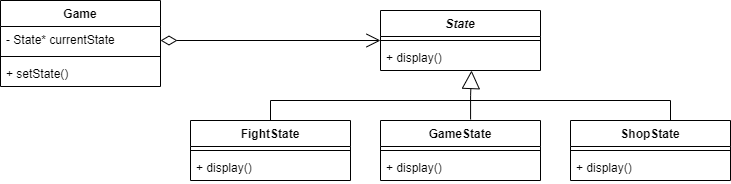

The diagram above was exported from draw.io. Its source (the exported page's mxGraphModel, read from the mxfile embedded in the PNG):
<mxGraphModel dx="1585" dy="588" grid="1" gridSize="10" guides="1" tooltips="1" connect="1" arrows="1" fold="1" page="0" pageScale="1" pageWidth="850" pageHeight="1100" math="0" shadow="0">
  <root>
    <mxCell id="0" />
    <mxCell id="1" parent="0" />
    <mxCell id="ajisTIr--1e2QDGP5crz-1" value="State" style="swimlane;fontStyle=3;align=center;verticalAlign=top;childLayout=stackLayout;horizontal=1;startSize=26;horizontalStack=0;resizeParent=1;resizeParentMax=0;resizeLast=0;collapsible=1;marginBottom=0;" vertex="1" parent="1">
      <mxGeometry x="350" y="80" width="160" height="60" as="geometry" />
    </mxCell>
    <mxCell id="ajisTIr--1e2QDGP5crz-3" value="" style="line;strokeWidth=1;fillColor=none;align=left;verticalAlign=middle;spacingTop=-1;spacingLeft=3;spacingRight=3;rotatable=0;labelPosition=right;points=[];portConstraint=eastwest;" vertex="1" parent="ajisTIr--1e2QDGP5crz-1">
      <mxGeometry y="26" width="160" height="8" as="geometry" />
    </mxCell>
    <mxCell id="ajisTIr--1e2QDGP5crz-4" value="+ display()" style="text;strokeColor=none;fillColor=none;align=left;verticalAlign=top;spacingLeft=4;spacingRight=4;overflow=hidden;rotatable=0;points=[[0,0.5],[1,0.5]];portConstraint=eastwest;" vertex="1" parent="ajisTIr--1e2QDGP5crz-1">
      <mxGeometry y="34" width="160" height="26" as="geometry" />
    </mxCell>
    <mxCell id="ajisTIr--1e2QDGP5crz-5" value="FightState&#10;" style="swimlane;fontStyle=1;align=center;verticalAlign=top;childLayout=stackLayout;horizontal=1;startSize=26;horizontalStack=0;resizeParent=1;resizeParentMax=0;resizeLast=0;collapsible=1;marginBottom=0;" vertex="1" parent="1">
      <mxGeometry x="160" y="190" width="160" height="60" as="geometry" />
    </mxCell>
    <mxCell id="ajisTIr--1e2QDGP5crz-6" value="" style="line;strokeWidth=1;fillColor=none;align=left;verticalAlign=middle;spacingTop=-1;spacingLeft=3;spacingRight=3;rotatable=0;labelPosition=right;points=[];portConstraint=eastwest;" vertex="1" parent="ajisTIr--1e2QDGP5crz-5">
      <mxGeometry y="26" width="160" height="8" as="geometry" />
    </mxCell>
    <mxCell id="ajisTIr--1e2QDGP5crz-7" value="+ display()" style="text;strokeColor=none;fillColor=none;align=left;verticalAlign=top;spacingLeft=4;spacingRight=4;overflow=hidden;rotatable=0;points=[[0,0.5],[1,0.5]];portConstraint=eastwest;" vertex="1" parent="ajisTIr--1e2QDGP5crz-5">
      <mxGeometry y="34" width="160" height="26" as="geometry" />
    </mxCell>
    <mxCell id="ajisTIr--1e2QDGP5crz-8" value="GameState" style="swimlane;fontStyle=1;align=center;verticalAlign=top;childLayout=stackLayout;horizontal=1;startSize=26;horizontalStack=0;resizeParent=1;resizeParentMax=0;resizeLast=0;collapsible=1;marginBottom=0;" vertex="1" parent="1">
      <mxGeometry x="350" y="190" width="160" height="60" as="geometry" />
    </mxCell>
    <mxCell id="ajisTIr--1e2QDGP5crz-9" value="" style="line;strokeWidth=1;fillColor=none;align=left;verticalAlign=middle;spacingTop=-1;spacingLeft=3;spacingRight=3;rotatable=0;labelPosition=right;points=[];portConstraint=eastwest;" vertex="1" parent="ajisTIr--1e2QDGP5crz-8">
      <mxGeometry y="26" width="160" height="8" as="geometry" />
    </mxCell>
    <mxCell id="ajisTIr--1e2QDGP5crz-10" value="+ display()" style="text;strokeColor=none;fillColor=none;align=left;verticalAlign=top;spacingLeft=4;spacingRight=4;overflow=hidden;rotatable=0;points=[[0,0.5],[1,0.5]];portConstraint=eastwest;" vertex="1" parent="ajisTIr--1e2QDGP5crz-8">
      <mxGeometry y="34" width="160" height="26" as="geometry" />
    </mxCell>
    <mxCell id="ajisTIr--1e2QDGP5crz-11" value="ShopState" style="swimlane;fontStyle=1;align=center;verticalAlign=top;childLayout=stackLayout;horizontal=1;startSize=26;horizontalStack=0;resizeParent=1;resizeParentMax=0;resizeLast=0;collapsible=1;marginBottom=0;" vertex="1" parent="1">
      <mxGeometry x="540" y="190" width="160" height="60" as="geometry" />
    </mxCell>
    <mxCell id="ajisTIr--1e2QDGP5crz-12" value="" style="line;strokeWidth=1;fillColor=none;align=left;verticalAlign=middle;spacingTop=-1;spacingLeft=3;spacingRight=3;rotatable=0;labelPosition=right;points=[];portConstraint=eastwest;" vertex="1" parent="ajisTIr--1e2QDGP5crz-11">
      <mxGeometry y="26" width="160" height="8" as="geometry" />
    </mxCell>
    <mxCell id="ajisTIr--1e2QDGP5crz-13" value="+ display()" style="text;strokeColor=none;fillColor=none;align=left;verticalAlign=top;spacingLeft=4;spacingRight=4;overflow=hidden;rotatable=0;points=[[0,0.5],[1,0.5]];portConstraint=eastwest;" vertex="1" parent="ajisTIr--1e2QDGP5crz-11">
      <mxGeometry y="34" width="160" height="26" as="geometry" />
    </mxCell>
    <mxCell id="ajisTIr--1e2QDGP5crz-14" value="" style="endArrow=none;html=1;rounded=0;edgeStyle=orthogonalEdgeStyle;" edge="1" parent="1">
      <mxGeometry width="50" height="50" relative="1" as="geometry">
        <mxPoint x="240" y="190" as="sourcePoint" />
        <mxPoint x="640" y="170" as="targetPoint" />
        <Array as="points">
          <mxPoint x="240" y="190" />
          <mxPoint x="240" y="170" />
        </Array>
      </mxGeometry>
    </mxCell>
    <mxCell id="ajisTIr--1e2QDGP5crz-15" value="" style="endArrow=none;html=1;rounded=0;edgeStyle=orthogonalEdgeStyle;" edge="1" parent="1">
      <mxGeometry width="50" height="50" relative="1" as="geometry">
        <mxPoint x="640" y="190" as="sourcePoint" />
        <mxPoint x="640" y="170" as="targetPoint" />
      </mxGeometry>
    </mxCell>
    <mxCell id="ajisTIr--1e2QDGP5crz-16" value="" style="endArrow=block;endSize=16;endFill=0;html=1;rounded=0;edgeStyle=orthogonalEdgeStyle;entryX=0.569;entryY=1;entryDx=0;entryDy=0;entryPerimeter=0;exitX=0.563;exitY=-0.017;exitDx=0;exitDy=0;exitPerimeter=0;" edge="1" parent="1" source="ajisTIr--1e2QDGP5crz-8" target="ajisTIr--1e2QDGP5crz-4">
      <mxGeometry x="1" y="-300" width="160" relative="1" as="geometry">
        <mxPoint x="420" y="190" as="sourcePoint" />
        <mxPoint x="580" y="190" as="targetPoint" />
        <mxPoint x="-1" y="-30" as="offset" />
      </mxGeometry>
    </mxCell>
    <mxCell id="ajisTIr--1e2QDGP5crz-17" value="Game" style="swimlane;fontStyle=1;align=center;verticalAlign=top;childLayout=stackLayout;horizontal=1;startSize=26;horizontalStack=0;resizeParent=1;resizeParentMax=0;resizeLast=0;collapsible=1;marginBottom=0;" vertex="1" parent="1">
      <mxGeometry x="-30" y="70" width="160" height="86" as="geometry" />
    </mxCell>
    <mxCell id="ajisTIr--1e2QDGP5crz-18" value="- State* currentState" style="text;strokeColor=none;fillColor=none;align=left;verticalAlign=top;spacingLeft=4;spacingRight=4;overflow=hidden;rotatable=0;points=[[0,0.5],[1,0.5]];portConstraint=eastwest;" vertex="1" parent="ajisTIr--1e2QDGP5crz-17">
      <mxGeometry y="26" width="160" height="26" as="geometry" />
    </mxCell>
    <mxCell id="ajisTIr--1e2QDGP5crz-19" value="" style="line;strokeWidth=1;fillColor=none;align=left;verticalAlign=middle;spacingTop=-1;spacingLeft=3;spacingRight=3;rotatable=0;labelPosition=right;points=[];portConstraint=eastwest;" vertex="1" parent="ajisTIr--1e2QDGP5crz-17">
      <mxGeometry y="52" width="160" height="8" as="geometry" />
    </mxCell>
    <mxCell id="ajisTIr--1e2QDGP5crz-20" value="+ setState()" style="text;strokeColor=none;fillColor=none;align=left;verticalAlign=top;spacingLeft=4;spacingRight=4;overflow=hidden;rotatable=0;points=[[0,0.5],[1,0.5]];portConstraint=eastwest;" vertex="1" parent="ajisTIr--1e2QDGP5crz-17">
      <mxGeometry y="60" width="160" height="26" as="geometry" />
    </mxCell>
    <mxCell id="ajisTIr--1e2QDGP5crz-21" value="" style="endArrow=open;html=1;endSize=12;startArrow=diamondThin;startSize=14;startFill=0;edgeStyle=orthogonalEdgeStyle;align=left;verticalAlign=bottom;rounded=0;entryX=0;entryY=0.5;entryDx=0;entryDy=0;entryPerimeter=0;" edge="1" parent="1" target="ajisTIr--1e2QDGP5crz-3">
      <mxGeometry x="-0.6364" y="40" relative="1" as="geometry">
        <mxPoint x="130" y="110" as="sourcePoint" />
        <mxPoint x="290" y="110" as="targetPoint" />
        <mxPoint as="offset" />
      </mxGeometry>
    </mxCell>
  </root>
</mxGraphModel>